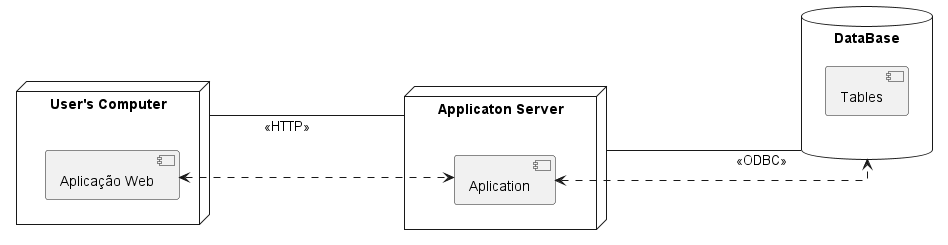

The diagram above was rendered by PlantUML. Its source (embedded in the PNG):
@startuml
left to right direction
skinparam linetype ortho

node "User's Computer" as UC{
    [Aplicação Web] as AppUser
}

node "Applicaton Server" as AS{
    [Aplication] as SYS
}

database "DataBase" as DB {
    [Tables] as TB
}

DB ---u-- AS :\t\t<<ODBC>>
UC ----- AS :<<HTTP>>

AppUser <..> SYS
SYS <..> DB

@enduml